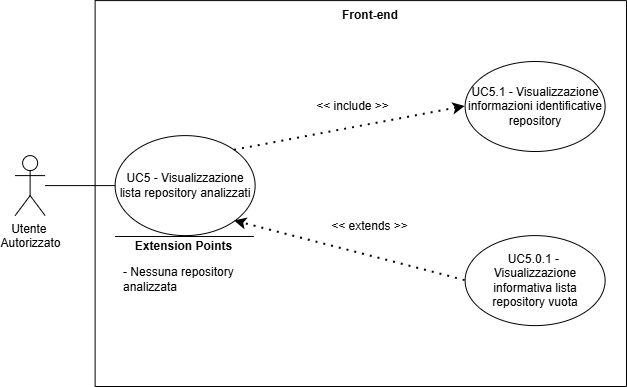

The diagram above was exported from draw.io. Its source (the exported page's mxGraphModel, read from the mxfile embedded in the PNG):
<mxGraphModel dx="670" dy="462" grid="1" gridSize="10" guides="1" tooltips="1" connect="1" arrows="1" fold="1" page="1" pageScale="1" pageWidth="827" pageHeight="1169" math="0" shadow="0">
  <root>
    <mxCell id="0" />
    <mxCell id="1" parent="0" />
    <mxCell id="hwDeBtE-5lRCNZWV2q6p-214" parent="1" style="swimlane;startSize=0;" value="" vertex="1">
      <mxGeometry height="385.9" width="531.38" x="288.62" y="594.1" as="geometry">
        <mxRectangle height="40" width="50" x="270" y="110" as="alternateBounds" />
      </mxGeometry>
    </mxCell>
    <mxCell id="hwDeBtE-5lRCNZWV2q6p-229" parent="hwDeBtE-5lRCNZWV2q6p-214" style="text;html=1;whiteSpace=wrap;strokeColor=none;fillColor=none;align=center;verticalAlign=middle;rounded=0;autosize=1;resizable=0;perimeterSpacing=1;fontStyle=1" value="Front-end" vertex="1">
      <mxGeometry height="30" width="80" x="235" as="geometry" />
    </mxCell>
    <mxCell id="hwDeBtE-5lRCNZWV2q6p-213" parent="hwDeBtE-5lRCNZWV2q6p-214" style="shape=umlActor;verticalLabelPosition=bottom;verticalAlign=top;html=1;outlineConnect=0;" value="&lt;div&gt;Utente&amp;nbsp;&lt;/div&gt;&lt;div&gt;Autorizzato&lt;/div&gt;" vertex="1">
      <mxGeometry height="60" width="30" x="-80.00095240933547" y="154.99526715959826" as="geometry" />
    </mxCell>
    <mxCell id="hwDeBtE-5lRCNZWV2q6p-215" parent="hwDeBtE-5lRCNZWV2q6p-214" style="ellipse;whiteSpace=wrap;html=1;" value="UC5 - Visualizzazione lista repository analizzati" vertex="1">
      <mxGeometry height="100" width="140" x="20" y="135" as="geometry" />
    </mxCell>
    <mxCell id="hwDeBtE-5lRCNZWV2q6p-218" parent="hwDeBtE-5lRCNZWV2q6p-214" style="text;html=1;whiteSpace=wrap;strokeColor=none;fillColor=none;align=center;verticalAlign=middle;rounded=0;" value="&amp;lt;&amp;lt; include &amp;gt;&amp;gt;" vertex="1">
      <mxGeometry height="30" width="95" x="210" y="90.9" as="geometry" />
    </mxCell>
    <mxCell id="hwDeBtE-5lRCNZWV2q6p-219" parent="hwDeBtE-5lRCNZWV2q6p-214" style="ellipse;whiteSpace=wrap;html=1;" value="UC5.1 - Visualizzazione informazioni identificative repository" vertex="1">
      <mxGeometry height="90" width="140" x="370" y="60.900000000000006" as="geometry" />
    </mxCell>
    <mxCell id="hwDeBtE-5lRCNZWV2q6p-220" edge="1" parent="hwDeBtE-5lRCNZWV2q6p-214" source="hwDeBtE-5lRCNZWV2q6p-215" style="endArrow=classic;dashed=1;html=1;dashPattern=1 3;strokeWidth=2;rounded=0;entryX=0;entryY=0.5;entryDx=0;entryDy=0;exitX=1;exitY=0;exitDx=0;exitDy=0;strokeColor=default;curved=0;endFill=1;endSize=6;" target="hwDeBtE-5lRCNZWV2q6p-219" value="">
      <mxGeometry height="50" relative="1" width="50" as="geometry">
        <mxPoint x="170" y="335" as="sourcePoint" />
        <mxPoint x="170" y="245" as="targetPoint" />
      </mxGeometry>
    </mxCell>
    <mxCell id="hwDeBtE-5lRCNZWV2q6p-221" parent="hwDeBtE-5lRCNZWV2q6p-214" style="text;html=1;whiteSpace=wrap;strokeColor=none;fillColor=none;align=center;verticalAlign=middle;rounded=0;" value="&amp;lt;&amp;lt; extends &amp;gt;&amp;gt;" vertex="1">
      <mxGeometry height="30" width="95" x="227.5" y="210.9" as="geometry" />
    </mxCell>
    <mxCell id="hwDeBtE-5lRCNZWV2q6p-222" parent="hwDeBtE-5lRCNZWV2q6p-214" style="ellipse;whiteSpace=wrap;html=1;" value="UC5.0.1 -&amp;nbsp;&lt;div&gt;Visualizzazione informativa lista repository vuota&lt;/div&gt;" vertex="1">
      <mxGeometry height="90" width="140" x="370" y="235" as="geometry" />
    </mxCell>
    <mxCell id="hwDeBtE-5lRCNZWV2q6p-223" edge="1" parent="hwDeBtE-5lRCNZWV2q6p-214" source="hwDeBtE-5lRCNZWV2q6p-222" style="endArrow=classic;dashed=1;html=1;dashPattern=1 3;strokeWidth=2;rounded=0;exitX=0;exitY=0.5;exitDx=0;exitDy=0;strokeColor=default;curved=0;endFill=1;endSize=6;entryX=1;entryY=1;entryDx=0;entryDy=0;" target="hwDeBtE-5lRCNZWV2q6p-215" value="">
      <mxGeometry height="50" relative="1" width="50" as="geometry">
        <mxPoint x="190" y="375" as="sourcePoint" />
        <mxPoint x="200" y="415" as="targetPoint" />
      </mxGeometry>
    </mxCell>
    <mxCell id="2qhvUdrasNgUaNfjhi-D-1" edge="1" parent="hwDeBtE-5lRCNZWV2q6p-214" style="endArrow=none;html=1;rounded=0;" value="">
      <mxGeometry height="50" relative="1" width="50" as="geometry">
        <mxPoint x="158.75095240933547" y="235.90473284040172" as="sourcePoint" />
        <mxPoint x="20.00095240933547" y="235.90473284040172" as="targetPoint" />
      </mxGeometry>
    </mxCell>
    <mxCell id="2qhvUdrasNgUaNfjhi-D-2" parent="hwDeBtE-5lRCNZWV2q6p-214" style="text;html=1;whiteSpace=wrap;strokeColor=none;fillColor=none;align=center;verticalAlign=middle;rounded=0;strokeWidth=5;" value="&lt;b&gt;Extension Points&lt;/b&gt;" vertex="1">
      <mxGeometry height="30" width="115" x="31.87095240933536" y="230.90473284040172" as="geometry" />
    </mxCell>
    <mxCell id="2qhvUdrasNgUaNfjhi-D-3" parent="hwDeBtE-5lRCNZWV2q6p-214" style="text;html=1;whiteSpace=wrap;strokeColor=none;fillColor=none;align=left;verticalAlign=middle;rounded=0;" value="&lt;div align=&quot;left&quot;&gt;- Nessuna repository analizzata&lt;/div&gt;" vertex="1">
      <mxGeometry height="85" width="147" x="26.87095240933536" y="235.90473284040172" as="geometry" />
    </mxCell>
    <mxCell id="hwDeBtE-5lRCNZWV2q6p-228" edge="1" parent="hwDeBtE-5lRCNZWV2q6p-214" source="hwDeBtE-5lRCNZWV2q6p-213" style="endArrow=none;html=1;rounded=0;entryX=0;entryY=0.5;entryDx=0;entryDy=0;" target="hwDeBtE-5lRCNZWV2q6p-215" value="">
      <mxGeometry height="50" relative="1" width="50" as="geometry">
        <mxPoint x="49.99904759066453" y="324.99526715959826" as="sourcePoint" />
        <mxPoint x="99.99904759066453" y="274.99526715959826" as="targetPoint" />
      </mxGeometry>
    </mxCell>
  </root>
</mxGraphModel>